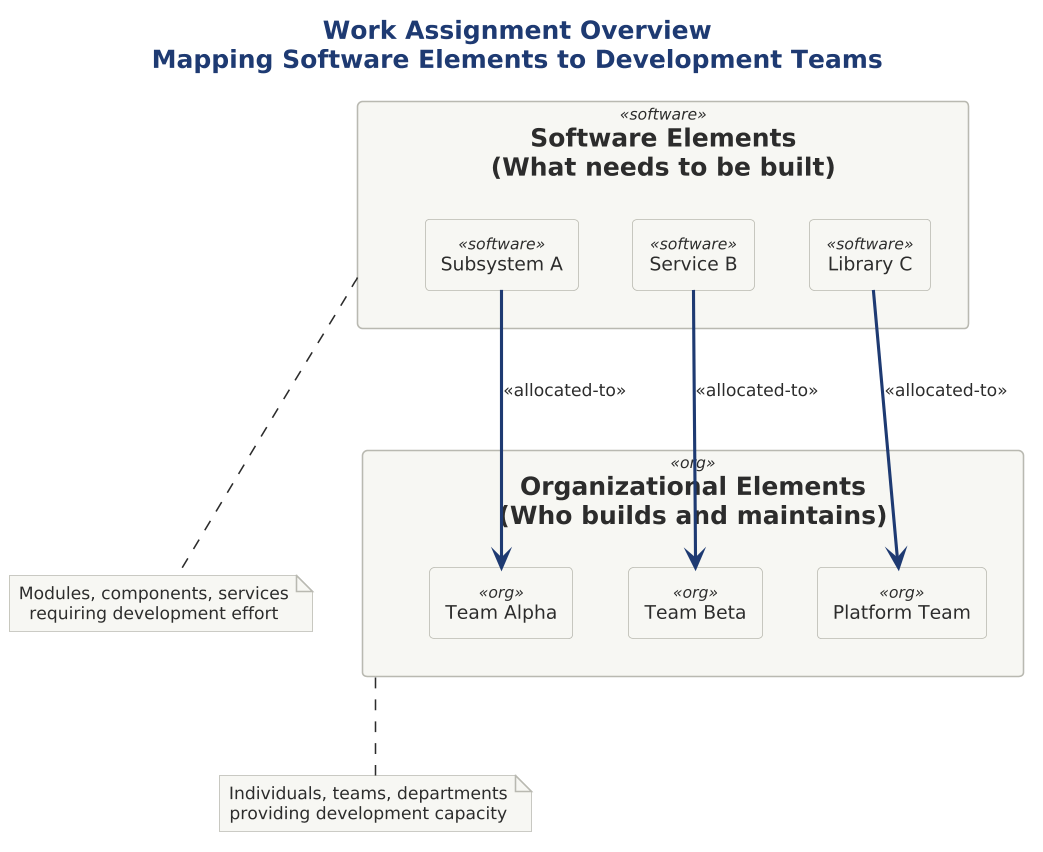

The diagram above was rendered by PlantUML. Its source (embedded in the PNG):
@startuml 01-basic-work-assignment

scale 1.5625



!include ../../../../../../tooling/styles/plantuml/structural/component-diagram-style.iuml

title <b>Work Assignment Overview</b>\nMapping Software Elements to Development Teams

together {
    rectangle "**Software Elements**\n(What needs to be built)" as sw <<software>> {
        rectangle "Subsystem A" as sub_a <<software>>
        rectangle "Service B" as svc_b <<software>>
        rectangle "Library C" as lib_c <<software>>
    }
}

together {
    rectangle "**Organizational Elements**\n(Who builds and maintains)" as org <<org>> {
        rectangle "Team Alpha" as team_a <<org>>
        rectangle "Team Beta" as team_b <<org>>
        rectangle "Platform Team" as team_p <<org>>
    }
}

sub_a -[$line_primary,thickness=2]-> team_a : <<allocated-to>>
svc_b -[$line_primary,thickness=2]-> team_b : <<allocated-to>>
lib_c -[$line_primary,thickness=2]-> team_p : <<allocated-to>>

note bottom of sw
  Modules, components, services
  requiring development effort
end note

note bottom of org
  Individuals, teams, departments
  providing development capacity
end note

@enduml